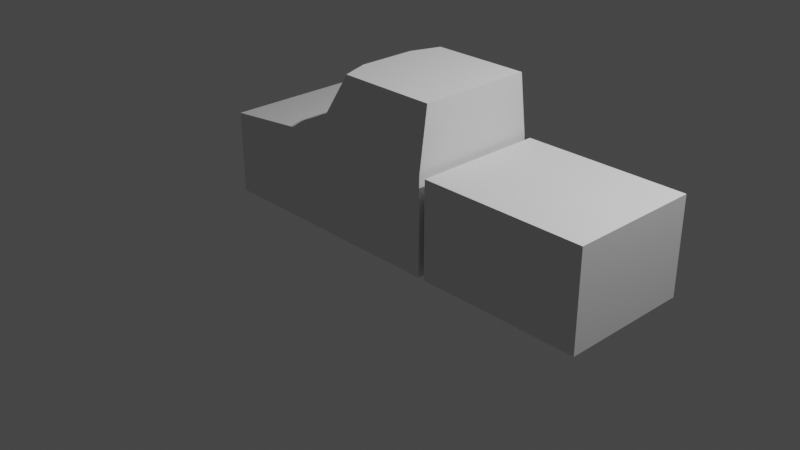# Source: car.blend  (saved by Blender 3.3.6; exported with 4.5.12 LTS)
import bpy
from mathutils import Matrix  # noqa: F401  (used for matrix-valued properties, if any)

bpy.ops.wm.read_factory_settings(use_empty=True)
scene = bpy.context.scene
scene.name = 'Scene'

# ---- collections
col_collection = bpy.data.collections.new('Collection'); scene.collection.children.link(col_collection)

# ---- world
world_world = bpy.data.worlds.new('World'); scene.world = world_world
world_world.use_nodes = True; world_world.node_tree.nodes.clear()
_N = world_world.node_tree.nodes; _L = world_world.node_tree.links
n0 = _N.new('ShaderNodeOutputWorld'); n0.name = 'World Output'; n0.location = (300, 300)
n1 = _N.new('ShaderNodeBackground'); n1.name = 'Background'; n1.location = (10, 300)
n1.inputs[0].default_value = (0.05088, 0.05088, 0.05088, 1.0)
_L.new(n1.outputs[0], n0.inputs[0])
n0.is_active_output = True
world_world.color = (0.05088, 0.05088, 0.05088)
world_world.use_sun_shadow = False
world_world.sun_shadow_jitter_overblur = 0.0

# ---- cameras
cam_camera = bpy.data.cameras.new('Camera')
cam_camera.clip_end = 100.0
cam_camera.ortho_scale = 7.314

# ---- lights
light_light = bpy.data.lights.new('Light', 'POINT')
light_light.transmission_factor = 0.0
light_light.energy = 1000.0
light_light.shadow_soft_size = 0.1
light_light.shadow_maximum_resolution = 0.006
light_light.use_absolute_resolution = True

# ---- meshes
me_cube_002 = bpy.data.meshes.new('Cube.002')
me_cube_002.from_pydata([(-1.653, -0.7, -0.009579), (-1.653, -0.7, 0.8683), (-1.653, 0.7, -0.009579), (-1.653, 0.7, 0.8683), (1.0, -0.7, -0.009579), (1.0, -0.7, 1.0), (1.0, 0.7, -0.009579), (1.0, 0.7, 1.0), (-1.653, -0.008316, -0.009579), (-1.653, -0.008316, 0.8683), (1.0, -0.008316, -0.009579), (1.0, -0.008316, 1.0), (-0.4182, 0.7, -0.009579), (-0.4182, 0.7, 1.0), (-0.4182, -0.7, -0.009579), (-0.4182, -0.7, 1.0), (-0.5247, -0.008316, 1.0), (-0.2347, -0.008316, -0.009579), (-0.05474, 0.61, 1.658), (1.0, 0.61, 1.658), (1.0, -0.008316, 1.658), (1.0, -0.61, 1.658), (-0.1613, -0.008316, 1.658), (-0.05474, -0.61, 1.658), (2.807, 0.7, 1.0), (2.807, 0.7, -0.009579), (2.807, -0.008316, -0.009579), (2.807, -0.008316, 1.0), (2.807, -0.7, 1.0), (2.807, -0.7, -0.009579), (1.068, -0.008316, 1.0), (1.068, 0.7, 1.0), (1.068, -0.7, -0.009579), (1.068, -0.7, 1.0), (1.068, 0.7, -0.009579), (1.068, -0.008316, -0.009579), (-1.653, -0.3542, -0.009579), (1.0, -0.3542, 1.0), (-1.653, -0.3542, 0.8683), (1.0, -0.3542, -0.009579), (-0.5247, -0.3542, 1.0), (-0.3264, -0.3542, -0.009579), (1.0, -0.3092, 1.658), (-0.1613, -0.3092, 1.658), (-1.653, 0.3458, 0.8683), (1.0, 0.3458, -0.009579), (-1.653, 0.3458, -0.009579), (1.0, 0.3458, 1.0), (-0.3264, 0.3458, -0.009579), (-0.5247, 0.3458, 1.0), (1.0, 0.3008, 1.658), (-0.1613, 0.3008, 1.658)], [], [(46, 44, 3, 2), (12, 13, 7, 6), (33, 32, 29, 28), (14, 15, 1, 0), (41, 39, 4, 14), (40, 38, 1, 15), (49, 44, 9, 16), (48, 45, 10, 17), (31, 30, 27, 24), (36, 38, 9, 8), (46, 48, 17, 8), (7, 13, 18, 19), (49, 16, 22, 51), (36, 41, 14, 0), (4, 5, 15, 14), (2, 3, 13, 12), (50, 51, 22, 20), (42, 43, 23, 21), (15, 5, 21, 23), (37, 11, 20, 42), (40, 15, 23, 43), (47, 7, 19, 50), (26, 27, 28, 29), (25, 24, 27, 26), (35, 34, 25, 26), (32, 35, 26, 29), (30, 33, 28, 27), (34, 31, 24, 25), (45, 47, 11, 37, 39, 10), (20, 22, 43, 42), (31, 34, 35, 32, 33, 30), (39, 37, 5, 4), (5, 37, 42, 21), (16, 40, 43, 22), (8, 17, 41, 36), (0, 1, 38, 36), (16, 9, 38, 40), (17, 10, 39, 41), (6, 7, 47, 45), (11, 47, 50, 20), (19, 18, 51, 50), (13, 49, 51, 18), (2, 12, 48, 46), (12, 6, 45, 48), (13, 3, 44, 49), (8, 9, 44, 46)])
_uv = me_cube_002.uv_layers.new(name='UVMap')
_uv.uv.foreach_set('vector', [0.375, 0.187, 0.625, 0.187, 0.625, 0.25, 0.375, 0.25, 0.375, 0.375, 0.625, 0.375, 0.625, 0.5, 0.375, 0.5, 0.625, 0.75, 0.375, 0.75, 0.375, 0.75, 0.625, 0.75, 0.375, 0.875, 0.625, 0.875, 0.625, 1.0, 0.375, 1.0, 0.25, 0.688, 0.375, 0.688, 0.375, 0.75, 0.25, 0.75, 0.75, 0.688, 0.875, 0.688, 0.875, 0.75, 0.75, 0.75, 0.75, 0.563, 0.875, 0.563, 0.875, 0.626, 0.75, 0.626, 0.25, 0.563, 0.375, 0.563, 0.375, 0.626, 0.25, 0.626, 0.625, 0.5, 0.625, 0.626, 0.625, 0.626, 0.625, 0.5, 0.375, 0.06198, 0.625, 0.06198, 0.625, 0.124, 0.375, 0.124, 0.125, 0.563, 0.25, 0.563, 0.25, 0.626, 0.125, 0.626, 0.625, 0.5, 0.625, 0.375, 0.625, 0.375, 0.625, 0.5, 0.75, 0.563, 0.75, 0.626, 0.75, 0.626, 0.75, 0.563, 0.125, 0.688, 0.25, 0.688, 0.25, 0.75, 0.125, 0.75, 0.375, 0.75, 0.625, 0.75, 0.625, 0.875, 0.375, 0.875, 0.375, 0.25, 0.625, 0.25, 0.625, 0.375, 0.375, 0.375, 0.625, 0.563, 0.75, 0.563, 0.75, 0.626, 0.625, 0.626, 0.625, 0.688, 0.75, 0.688, 0.75, 0.75, 0.625, 0.75, 0.625, 0.875, 0.625, 0.75, 0.625, 0.75, 0.625, 0.875, 0.625, 0.688, 0.625, 0.626, 0.625, 0.626, 0.625, 0.688, 0.75, 0.688, 0.75, 0.75, 0.75, 0.75, 0.75, 0.688, 0.625, 0.563, 0.625, 0.5, 0.625, 0.5, 0.625, 0.563, 0.375, 0.626, 0.625, 0.626, 0.625, 0.75, 0.375, 0.75, 0.375, 0.5, 0.625, 0.5, 0.625, 0.626, 0.375, 0.626, 0.375, 0.626, 0.375, 0.5, 0.375, 0.5, 0.375, 0.626, 0.375, 0.75, 0.375, 0.626, 0.375, 0.626, 0.375, 0.75, 0.625, 0.626, 0.625, 0.75, 0.625, 0.75, 0.625, 0.626, 0.375, 0.5, 0.625, 0.5, 0.625, 0.5, 0.375, 0.5, 0.375, 0.563, 0.625, 0.563, 0.625, 0.626, 0.625, 0.688, 0.375, 0.688, 0.375, 0.626, 0.625, 0.626, 0.75, 0.626, 0.75, 0.688, 0.625, 0.688, 0.625, 0.5, 0.375, 0.5, 0.375, 0.626, 0.375, 0.75, 0.625, 0.75, 0.625, 0.626, 0.375, 0.688, 0.625, 0.688, 0.625, 0.75, 0.375, 0.75, 0.625, 0.75, 0.625, 0.688, 0.625, 0.688, 0.625, 0.75, 0.75, 0.626, 0.75, 0.688, 0.75, 0.688, 0.75, 0.626, 0.125, 0.626, 0.25, 0.626, 0.25, 0.688, 0.125, 0.688, 0.375, 0.0, 0.625, 0.0, 0.625, 0.06198, 0.375, 0.06198, 0.75, 0.626, 0.875, 0.626, 0.875, 0.688, 0.75, 0.688, 0.25, 0.626, 0.375, 0.626, 0.375, 0.688, 0.25, 0.688, 0.375, 0.5, 0.625, 0.5, 0.625, 0.563, 0.375, 0.563, 0.625, 0.626, 0.625, 0.563, 0.625, 0.563, 0.625, 0.626, 0.625, 0.5, 0.75, 0.5, 0.75, 0.563, 0.625, 0.563, 0.75, 0.5, 0.75, 0.563, 0.75, 0.563, 0.75, 0.5, 0.125, 0.5, 0.25, 0.5, 0.25, 0.563, 0.125, 0.563, 0.25, 0.5, 0.375, 0.5, 0.375, 0.563, 0.25, 0.563, 0.75, 0.5, 0.875, 0.5, 0.875, 0.563, 0.75, 0.563, 0.375, 0.124, 0.625, 0.124, 0.625, 0.187, 0.375, 0.187])
me_cube_002.update()

# ---- objects
ob_light = bpy.data.objects.new('Light', light_light)
ob_camera = bpy.data.objects.new('Camera', cam_camera)
ob_cube = bpy.data.objects.new('Cube', me_cube_002)

# ---- transforms, parenting, visibility, modifiers, constraints
ob_light.location = (4.076, 1.005, 5.904)
ob_light.rotation_euler = (0.6503, 0.05522, 1.866)
ob_light.lock_rotations_4d = False
ob_light.empty_display_type = 'ARROWS'
ob_light.color = (0.0, 0.0, 0.0, 0.0)
ob_light.lineart.crease_threshold = 0.0
ob_camera.location = (7.359, -6.926, 4.958)
ob_camera.rotation_euler = (1.109, 0.0, 0.8149)
ob_camera.lock_rotations_4d = False
ob_camera.empty_display_type = 'ARROWS'
ob_camera.color = (0.0, 0.0, 0.0, 0.0)
ob_camera.display_type = 'WIRE'
ob_camera.lineart.crease_threshold = 0.0
ob_cube.location = (0.0, 0.0, 0.0)

# ---- collection membership
col_collection.objects.link(ob_light)
col_collection.objects.link(ob_camera)
col_collection.objects.link(ob_cube)

# ---- scene / render settings (as saved in the file)
scene.camera = ob_camera
scene.frame_start = 1; scene.frame_end = 250; scene.frame_set(1)
scene.render.engine = 'BLENDER_EEVEE_NEXT'
scene.cycles.sampling_pattern = 'TABULATED_SOBOL'
scene.cycles.use_light_tree = False
scene.view_settings.view_transform = 'Filmic'
bpy.context.view_layer.update()
